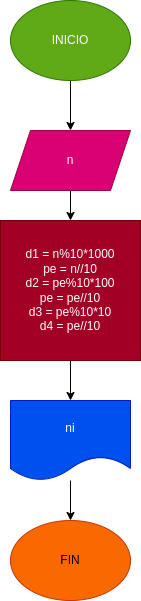

The diagram above was exported from draw.io. Its source (the exported page's mxGraphModel, read from the mxfile embedded in the PNG):
<mxGraphModel dx="662" dy="411" grid="1" gridSize="10" guides="1" tooltips="1" connect="1" arrows="1" fold="1" page="1" pageScale="1" pageWidth="827" pageHeight="1169" math="0" shadow="0">
  <root>
    <mxCell id="0" />
    <mxCell id="1" parent="0" />
    <mxCell id="3" style="edgeStyle=none;html=1;" parent="1" source="2" edge="1">
      <mxGeometry relative="1" as="geometry">
        <mxPoint x="280" y="170" as="targetPoint" />
      </mxGeometry>
    </mxCell>
    <mxCell id="2" value="INICIO" style="ellipse;whiteSpace=wrap;html=1;fillColor=#60a917;fontColor=#ffffff;strokeColor=#2D7600;" parent="1" vertex="1">
      <mxGeometry x="220" y="40" width="120" height="80" as="geometry" />
    </mxCell>
    <mxCell id="5" style="edgeStyle=none;html=1;" parent="1" source="4" target="6" edge="1">
      <mxGeometry relative="1" as="geometry">
        <mxPoint x="280" y="280" as="targetPoint" />
      </mxGeometry>
    </mxCell>
    <mxCell id="4" value="n" style="shape=parallelogram;perimeter=parallelogramPerimeter;whiteSpace=wrap;html=1;fixedSize=1;fillColor=#d80073;fontColor=#ffffff;strokeColor=#A50040;" parent="1" vertex="1">
      <mxGeometry x="220" y="170" width="120" height="60" as="geometry" />
    </mxCell>
    <mxCell id="10" style="edgeStyle=none;html=1;entryX=0.5;entryY=0;entryDx=0;entryDy=0;" parent="1" source="6" target="7" edge="1">
      <mxGeometry relative="1" as="geometry" />
    </mxCell>
    <mxCell id="6" value="&lt;span style=&quot;color: rgb(255, 255, 255);&quot;&gt;d1 = n%10*1000&lt;/span&gt;&lt;br style=&quot;color: rgb(255, 255, 255);&quot;&gt;&lt;span style=&quot;color: rgb(255, 255, 255);&quot;&gt;pe = n//10&lt;/span&gt;&lt;br style=&quot;color: rgb(255, 255, 255);&quot;&gt;&lt;span style=&quot;color: rgb(255, 255, 255);&quot;&gt;d2 = pe%10*100&lt;/span&gt;&lt;br style=&quot;color: rgb(255, 255, 255);&quot;&gt;&lt;span style=&quot;color: rgb(255, 255, 255);&quot;&gt;pe = pe//10&lt;/span&gt;&lt;br style=&quot;color: rgb(255, 255, 255);&quot;&gt;&lt;span style=&quot;color: rgb(255, 255, 255);&quot;&gt;d3 = pe%10*10&lt;/span&gt;&lt;br style=&quot;color: rgb(255, 255, 255);&quot;&gt;&lt;span style=&quot;color: rgb(255, 255, 255);&quot;&gt;d4 = pe//10&lt;/span&gt;" style="rounded=0;whiteSpace=wrap;html=1;fillColor=#a20025;fontColor=#ffffff;strokeColor=#6F0000;" parent="1" vertex="1">
      <mxGeometry x="210" y="260" width="140" height="140" as="geometry" />
    </mxCell>
    <mxCell id="8" style="edgeStyle=none;html=1;" parent="1" source="7" target="9" edge="1">
      <mxGeometry relative="1" as="geometry">
        <mxPoint x="280" y="560" as="targetPoint" />
      </mxGeometry>
    </mxCell>
    <mxCell id="7" value="ni" style="shape=document;whiteSpace=wrap;html=1;boundedLbl=1;fillColor=#0050ef;fontColor=#ffffff;strokeColor=#001DBC;" parent="1" vertex="1">
      <mxGeometry x="220" y="440" width="120" height="80" as="geometry" />
    </mxCell>
    <mxCell id="9" value="FIN" style="ellipse;whiteSpace=wrap;html=1;fillColor=#fa6800;fontColor=#000000;strokeColor=#C73500;" parent="1" vertex="1">
      <mxGeometry x="220" y="560" width="120" height="80" as="geometry" />
    </mxCell>
  </root>
</mxGraphModel>